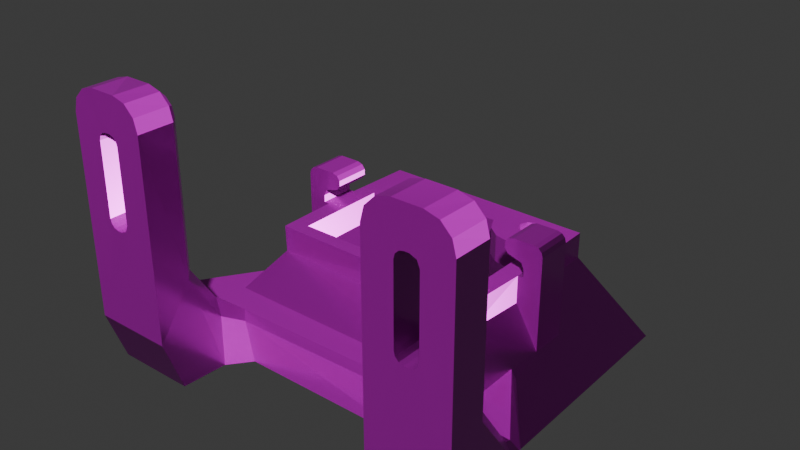 # Source: 9_Detail.blend  (saved by Blender 4.0.36; exported with 4.5.12 LTS)
import bpy
from mathutils import Matrix  # noqa: F401  (used for matrix-valued properties, if any)

bpy.ops.wm.read_factory_settings(use_empty=True)
scene = bpy.context.scene
scene.name = 'Scene'

# ---- collections
col_collection = bpy.data.collections.new('Collection'); scene.collection.children.link(col_collection)

# ---- images (referenced by path relative to the original .blend; pixels are not part of the script)
import os
ASSET_DIR = os.environ.get("B2B_ASSET_DIR", "")  # directory of the original .blend (textures are referenced by path, not embedded)
HERE = os.path.dirname(os.path.abspath(__file__))  # packed textures are extracted next to this script under _unpacked/

def load_image(name, relpath, width, height, colorspace="sRGB"):
    """Load a texture the original file referenced (path relative to the .blend, or extracted next to this script)."""
    p = next((c for c in (os.path.join(HERE, relpath), os.path.join(ASSET_DIR, relpath)) if relpath and os.path.exists(c)), "")
    if p:
        img = bpy.data.images.load(p, check_existing=True)
        img.name = name
    else:  # same state as the original file: an image datablock whose file is absent (Cycles renders it pink)
        img = bpy.data.images.new(name, width, height)
        img.source = "FILE"
        img.filepath = "//" + (relpath or name)
    img.colorspace_settings.name = colorspace
    return img
img_t_9_detail_base_color_png = load_image('t_9_detail_base_color.png', 'Textures/t_9_detail_base_color.png', 1024, 1024, 'sRGB')
img_t_9_detail_metallic_png = load_image('t_9_detail_metallic.png', 'Textures/t_9_detail_metallic.png', 1024, 1024, 'sRGB')
img_t_9_detail_roughness_png = load_image('t_9_detail_roughness.png', 'Textures/t_9_detail_roughness.png', 1024, 1024, 'sRGB')
img_t_9_detail_normal_tangent_png = load_image('t_9_detail_normal_tangent.png', 'Textures/t_9_detail_normal_tangent.png', 1024, 1024, 'sRGB')

# ---- materials (node trees are filled in below, after node groups)
mat_9_detail_material = bpy.data.materials.new('9_Detail_material')
mat_9_detail_material.use_transparent_shadow = False

# ---- material node trees
mat_9_detail_material.use_nodes = True; mat_9_detail_material.node_tree.nodes.clear()
_N = mat_9_detail_material.node_tree.nodes; _L = mat_9_detail_material.node_tree.links
n0 = _N.new('ShaderNodeTexNoise'); n0.name = 'Noise Texture'; n0.location = (-83, -113)
n0.inputs[2].default_value = 118.1
n0.inputs[3].default_value = 0.9
n0.inputs[4].default_value = 1.0
n1 = _N.new('ShaderNodeBump'); n1.name = 'Bump'; n1.location = (133, -124)
n1.inputs[1].default_value = 1.0
n1.inputs[2].default_value = 1.0
n2 = _N.new('ShaderNodeMapping'); n2.name = 'Mapping'; n2.location = (-323, -107)
n2.inputs[3].default_value = (1.0, 33.4, 1.0)
n3 = _N.new('ShaderNodeTexCoord'); n3.name = 'Texture Coordinate'; n3.location = (-522, -100)
n4 = _N.new('ShaderNodeTexCoord'); n4.name = 'Texture Coordinate.001'; n4.location = (-442, 275)
n5 = _N.new('ShaderNodeMapping'); n5.name = 'Mapping.001'; n5.location = (-242, 268)
n5.inputs[3].default_value = (1.0, 33.4, 1.0)
n6 = _N.new('ShaderNodeValToRGB'); n6.name = 'Color Ramp'; n6.location = (20, 238)
while len(n6.color_ramp.elements) > 1: n6.color_ramp.elements.remove(n6.color_ramp.elements[-1])
n6.color_ramp.elements[0].position = 0.3418; n6.color_ramp.elements[0].color = (0.0, 0.0, 0.0, 1.0)
_e = n6.color_ramp.elements.new(0.68); _e.color = (1.0, 1.0, 1.0, 1.0)
n7 = _N.new('ShaderNodeOutputMaterial'); n7.name = 'Material Output'; n7.location = (1472, 216)
n8 = _N.new('ShaderNodeBsdfPrincipled'); n8.name = 'Principled BSDF'; n8.location = (1145, 199)
n8.inputs[3].default_value = 1.45
n9 = _N.new('ShaderNodeTexImage'); n9.name = 'Image Texture'; n9.location = (426, 475)
n9.image = img_t_9_detail_base_color_png
n10 = _N.new('ShaderNodeTexImage'); n10.name = 'Image Texture.001'; n10.location = (428, 180)
n10.image = img_t_9_detail_metallic_png
n11 = _N.new('ShaderNodeNormalMap'); n11.name = 'Normal Map'; n11.location = (854, -290)
n12 = _N.new('ShaderNodeTexImage'); n12.name = 'Image Texture.002'; n12.location = (450, -112)
n12.image = img_t_9_detail_roughness_png
n13 = _N.new('ShaderNodeTexImage'); n13.name = 'Image Texture.003'; n13.location = (464, -378)
n13.image = img_t_9_detail_normal_tangent_png
_L.new(n8.outputs[0], n7.inputs[0])
_L.new(n3.outputs[2], n2.inputs[0])
_L.new(n0.outputs[1], n1.inputs[3])
_L.new(n2.outputs[0], n0.inputs[0])
_L.new(n4.outputs[2], n5.inputs[0])
_L.new(n5.outputs[0], n6.inputs[0])
_L.new(n12.outputs[0], n8.inputs[2])
_L.new(n9.outputs[0], n8.inputs[0])
_L.new(n10.outputs[0], n8.inputs[1])
_L.new(n13.outputs[0], n11.inputs[1])
_L.new(n11.outputs[0], n8.inputs[5])
n7.is_active_output = True

# ---- world
world_world = bpy.data.worlds.new('World'); scene.world = world_world
world_world.use_nodes = True; world_world.node_tree.nodes.clear()
_N = world_world.node_tree.nodes; _L = world_world.node_tree.links
n0 = _N.new('ShaderNodeOutputWorld'); n0.name = 'World Output'; n0.location = (300, 300)
n1 = _N.new('ShaderNodeBackground'); n1.name = 'Background'; n1.location = (10, 300)
n1.inputs[0].default_value = (0.05088, 0.05088, 0.05088, 1.0)
_L.new(n1.outputs[0], n0.inputs[0])
n0.is_active_output = True
world_world.color = (0.05088, 0.05088, 0.05088)
world_world.use_sun_shadow = False
world_world.sun_shadow_jitter_overblur = 0.0

# ---- meshes
me_21604_00_006 = bpy.data.meshes.new('Б21604.00.006 купол')
me_21604_00_006.from_pydata([(-10.25, -12.13, 0.0), (-9.354, -12.13, 8.722e-15), (-8.618, -11.22, 0.0), (-8.7, -12.88, 0.0), (-7.5, -16.88, 0.0), (-8.349, -13.72, 0.0), (-5.799, -16.5, 0.0), (-7.5, -14.08, 0.0), (-4.42, -15.43, 0.0), (-6.651, -13.72, 0.0), (-3.627, -13.88, 0.0), (-6.3, -12.88, 0.0), (3.627, -13.88, 0.0), (-6.651, -12.03, 0.0), (-5.646, -12.13, -4.375e-17), (5.646, -12.13, 3.269e-15), (4.42, -15.43, 0.0), (6.382, -11.22, 0.0), (5.799, -16.5, 0.0), (6.3, -12.88, 0.0), (7.5, -16.88, 0.0), (6.651, -13.72, 0.0), (10.25, -16.88, 0.0), (7.5, -14.08, 0.0), (8.349, -13.72, 0.0), (10.25, -12.13, 0.0), (8.7, -12.88, 0.0), (9.354, -12.13, 1.451e-16), (8.349, -12.03, 0.0), (8.618, -11.22, 0.0), (7.5, -11.68, 0.0), (7.5, -10.88, 0.0), (6.651, -12.03, 0.0), (-6.382, -11.22, 0.0), (-7.5, -11.68, 0.0), (-7.5, -10.88, 0.0), (-8.349, -12.03, 0.0), (16.02, -6.352, -10.0), (8.662, -11.25, -1.52), (7.587, -10.88, -2.162), (-16.02, -6.352, -10.0), (6.463, -11.17, -1.663), (-8.537, -11.17, -1.663), (-7.413, -10.88, -2.162), (-6.338, -11.25, -1.52), (16.02, -33.03, -10.0), (-10.25, -27.25, -1.598e-15), (-16.02, -33.03, -10.0), (10.25, -27.25, 0.0), (-17.69, -4.514, -10.0), (-18.02, -29.29, -10.0), (17.86, -4.688, -10.0), (18.38, -30.26, -10.0), (21.95, -35.04, -10.0), (11.05, -35.13, -10.0), (-11.05, -35.13, -10.0), (-12.95, -37.54, -10.0), (-13.0, -42.89, -9.811), (-22.0, -42.89, -9.811), (-21.95, -35.04, -10.0), (22.0, -42.89, -9.811), (12.95, -37.54, -10.0), (13.0, -42.89, -9.811), (10.25, -16.88, 3.0), (7.5, -16.88, 3.0), (5.799, -16.5, 3.0), (4.42, -15.43, 3.0), (3.627, -13.88, 3.0), (-3.627, -13.88, 3.0), (-4.42, -15.43, 3.0), (-5.799, -16.5, 3.0), (-7.5, -16.88, 3.0), (-10.25, -16.88, 3.0), (-8.349, -13.72, 3.0), (-8.7, -12.88, 3.0), (-7.5, -14.08, 3.0), (-6.651, -13.72, 3.0), (-6.3, -12.88, 3.0), (-6.651, -12.03, 3.0), (-7.5, -11.68, 3.0), (-8.349, -12.03, 3.0), (6.651, -13.72, 3.0), (6.3, -12.88, 3.0), (7.5, -14.08, 3.0), (8.349, -13.72, 3.0), (8.7, -12.88, 3.0), (8.349, -12.03, 3.0), (7.5, -11.68, 3.0), (6.651, -12.03, 3.0), (10.25, -27.25, 3.0), (-10.25, -27.25, 3.0), (-10.25, -16.88, -9.662e-16), (-11.86, -10.34, 0.08575), (12.04, -10.51, 0.08575), (11.87, -29.04, 0.08578), (14.85, -22.0, -4.503), (14.89, -26.25, -4.233), (15.39, -26.18, -5.272), (14.85, -18.0, -4.503), (15.14, -32.14, -4.0), (21.95, -35.04, -5.0), (22.0, -41.03, 18.0), (22.0, -45.03, 18.0), (22.0, -41.02, 1.698), (22.0, -45.01, -3.998), (22.0, -36.43, -4.763), (13.0, -45.03, 18.0), (13.0, -41.03, 18.0), (13.0, -45.01, -3.998), (13.0, -41.03, 1.697), (13.0, -37.86, -3.048), (11.05, -35.13, -5.0), (-11.48, -35.61, -5.0), (-12.94, -37.51, -4.109), (-13.0, -41.03, 1.697), (-13.0, -41.03, 18.0), (-13.0, -45.03, 18.0), (-13.0, -45.01, -3.998), (-22.0, -45.03, 18.0), (-22.0, -41.03, 18.0), (-22.0, -45.01, -3.998), (-22.0, -41.03, 1.697), (-21.93, -36.95, -3.971), (-21.84, -35.14, -4.75), (-15.21, -25.68, -5.13), (-14.85, -18.0, -4.503), (-14.85, -22.0, -4.503), (-12.25, -22.0, 9.572e-17), (-14.5, -25.96, -3.895), (-12.14, -28.62, 0.04979), (-15.14, -32.14, -4.0), (12.12, -10.63, 3.0), (-11.96, -10.42, 3.0), (12.25, -18.0, 3.0), (12.85, -18.0, 3.0), (-12.25, -18.0, 3.0), (-12.85, -18.0, 3.0), (-12.85, -22.0, 3.0), (-12.25, -22.0, 3.0), (-12.12, -28.75, 3.0), (11.96, -28.96, 3.0), (12.25, -22.0, 3.0), (12.85, -22.0, 3.0), (12.25, -18.0, 0.0), (10.96, -18.0, 6.609), (11.55, -18.0, 6.8), (10.6, -18.0, 6.109), (13.85, -18.0, 6.8), (10.6, -18.0, 5.491), (14.35, -18.0, 6.666), (10.96, -18.0, 4.991), (14.72, -18.0, 6.3), (12.56, -18.0, 4.507), (14.85, -18.0, 5.8), (12.85, -18.0, 3.8), (14.85, -22.0, 5.8), (13.85, -22.0, 6.8), (11.55, -22.0, 6.8), (14.35, -22.0, 6.666), (10.96, -22.0, 6.609), (14.72, -22.0, 6.3), (10.6, -22.0, 6.109), (10.6, -22.0, 5.491), (12.85, -22.0, 3.8), (12.56, -22.0, 4.507), (10.96, -22.0, 4.991), (12.25, -22.0, 0.0), (21.0, -35.36, -4.0), (21.0, -40.03, 2.0), (21.0, -40.03, 18.0), (21.6, -41.03, 19.5), (21.6, -45.03, 19.5), (20.5, -41.03, 20.6), (20.5, -45.03, 20.6), (19.0, -41.03, 21.0), (19.0, -45.03, 21.0), (13.4, -45.03, 19.5), (16.25, -45.03, 8.0), (14.5, -45.03, 20.6), (16.25, -45.03, 16.0), (16.0, -45.03, 21.0), (16.38, -45.03, 16.5), (16.75, -45.03, 16.87), (17.25, -45.03, 17.0), (17.75, -45.03, 17.0), (18.46, -45.03, 16.71), (18.75, -45.03, 16.0), (18.75, -45.03, 8.0), (18.62, -45.03, 7.5), (18.25, -45.03, 7.134), (16.75, -45.03, 7.134), (16.38, -45.03, 7.5), (17.25, -45.03, 7.0), (17.75, -45.03, 7.0), (21.0, -35.96, -3.882), (14.0, -40.03, 2.0), (14.0, -40.03, 18.0), (13.0, -41.02, 1.698), (14.0, -37.03, -2.493), (13.4, -41.03, 19.5), (14.5, -41.03, 20.6), (16.0, -41.03, 21.0), (11.27, -34.68, -4.134), (-11.99, -35.09, -4.067), (-14.0, -37.03, -2.493), (-14.0, -40.03, 2.0), (-14.0, -40.03, 18.0), (-13.0, -41.02, 1.698), (-13.4, -41.03, 19.5), (-13.4, -45.03, 19.5), (-14.5, -41.03, 20.6), (-14.5, -45.03, 20.6), (-16.0, -41.03, 21.0), (-16.0, -45.03, 21.0), (-21.6, -45.03, 19.5), (-18.75, -45.03, 8.0), (-20.5, -45.03, 20.6), (-18.75, -45.03, 16.0), (-19.0, -45.03, 21.0), (-18.62, -45.03, 16.5), (-18.25, -45.03, 16.87), (-17.75, -45.03, 17.0), (-17.25, -45.03, 17.0), (-16.75, -45.03, 16.87), (-16.25, -45.03, 16.0), (-16.25, -45.03, 8.0), (-16.54, -45.03, 7.293), (-17.25, -45.03, 7.0), (-18.25, -45.03, 7.134), (-18.62, -45.03, 7.5), (-17.75, -45.03, 7.0), (-16.38, -45.03, 16.5), (-21.0, -40.03, 2.0), (-21.0, -40.03, 18.0), (-22.0, -41.02, 1.698), (-21.0, -36.32, -3.555), (-21.0, -35.49, -4.0), (-21.6, -41.03, 19.5), (-20.5, -41.03, 20.6), (-19.0, -41.03, 21.0), (-10.96, -22.0, 6.609), (-11.55, -22.0, 6.8), (-10.6, -22.0, 6.109), (-13.85, -22.0, 6.8), (-10.6, -22.0, 5.491), (-14.35, -22.0, 6.666), (-10.96, -22.0, 4.991), (-14.72, -22.0, 6.3), (-14.85, -22.0, 5.8), (-12.56, -22.0, 4.507), (-12.85, -22.0, 3.8), (-14.85, -18.0, 5.8), (-13.85, -18.0, 6.8), (-11.55, -18.0, 6.8), (-14.35, -18.0, 6.666), (-10.96, -18.0, 6.609), (-14.72, -18.0, 6.3), (-10.6, -18.0, 6.109), (-10.6, -18.0, 5.491), (-12.85, -18.0, 3.8), (-12.72, -18.0, 4.3), (-10.96, -18.0, 4.991), (-12.25, -18.0, 0.0), (20.73, -40.03, 19.0), (20.0, -40.03, 19.73), (19.0, -40.03, 20.0), (18.75, -40.03, 8.0), (18.62, -40.03, 16.5), (16.0, -40.03, 20.0), (18.25, -40.03, 16.87), (15.0, -40.03, 19.73), (17.75, -40.03, 17.0), (14.27, -40.03, 19.0), (17.25, -40.03, 17.0), (16.75, -40.03, 16.87), (16.25, -40.03, 16.0), (16.25, -40.03, 8.0), (16.38, -40.03, 7.5), (16.75, -40.03, 7.134), (18.25, -40.03, 7.134), (18.62, -40.03, 7.5), (17.75, -40.03, 7.0), (17.25, -40.03, 7.0), (16.38, -40.03, 16.5), (-16.25, -40.03, 8.0), (-16.25, -40.03, 16.0), (-14.27, -40.03, 19.0), (-16.38, -40.03, 16.5), (-15.0, -40.03, 19.73), (-16.75, -40.03, 16.87), (-16.0, -40.03, 20.0), (-17.25, -40.03, 17.0), (-19.0, -40.03, 20.0), (-17.75, -40.03, 17.0), (-20.0, -40.03, 19.73), (-18.25, -40.03, 16.87), (-20.73, -40.03, 19.0), (-18.62, -40.03, 16.5), (-18.75, -40.03, 16.0), (-18.75, -40.03, 8.0), (-18.62, -40.03, 7.5), (-18.25, -40.03, 7.134), (-17.25, -40.03, 7.0), (-16.54, -40.03, 7.293), (-17.75, -40.03, 7.0)], [], [(41, 15, 14, 44), (25, 22, 26, 27), (26, 22, 24), (24, 22, 20, 23), (20, 18, 21, 23), (18, 16, 19, 21), (12, 10, 14, 15), (19, 16, 12, 15), (10, 8, 11, 14), (11, 8, 6, 9), (9, 6, 4, 7), (7, 4, 91, 5), (5, 91, 3), (0, 1, 3, 91), (2, 36, 3, 1), (34, 36, 2, 35), (35, 33, 13, 34), (31, 17, 41, 39), (37, 39, 43, 40), (39, 37, 38), (38, 37, 25, 27), (42, 40, 43), (1, 0, 40, 42), (48, 22, 37, 45), (41, 44, 43, 39), (47, 40, 91, 46), (37, 22, 25), (49, 51, 37, 40), (91, 40, 0), (40, 47, 50, 49), (51, 52, 45, 37), (48, 45, 47, 46), (52, 53, 45), (53, 61, 54, 45), (60, 62, 61, 53), (59, 47, 55, 56), (57, 58, 59, 56), (59, 50, 47), (55, 47, 45, 54), (33, 44, 14), (35, 2, 42, 43), (29, 31, 39, 38), (2, 1, 42), (17, 32, 19, 15), (28, 29, 27, 26), (29, 38, 27), (31, 29, 28, 30), (33, 35, 43, 44), (17, 15, 41), (13, 33, 14, 11), (17, 31, 30, 32), (70, 71, 4, 6), (10, 12, 67, 68), (68, 69, 8, 10), (69, 70, 6, 8), (91, 4, 71, 72), (64, 65, 18, 20), (65, 66, 16, 18), (20, 22, 63, 64), (77, 78, 13, 11), (78, 79, 34, 13), (83, 84, 24, 23), (79, 80, 36, 34), (82, 81, 21, 19), (81, 83, 23, 21), (85, 86, 28, 26), (86, 87, 30, 28), (80, 74, 3, 36), (87, 88, 32, 30), (88, 82, 19, 32), (76, 77, 11, 9), (74, 73, 5, 3), (73, 75, 7, 5), (219, 217, 298, 297), (84, 85, 26, 24), (72, 90, 46, 91), (89, 63, 22, 48), (92, 262, 135, 132), (166, 94, 95), (94, 96, 95), (96, 97, 95), (95, 97, 98), (97, 52, 98), (52, 51, 98), (96, 94, 99), (100, 53, 52), (97, 100, 52), (172, 170, 263, 264), (103, 104, 105), (104, 60, 100, 105), (100, 60, 53), (109, 110, 108), (110, 61, 108), (108, 61, 62), (202, 99, 130, 203), (117, 57, 56, 114), (116, 117, 114, 115), (113, 114, 56), (50, 59, 123, 124), (122, 120, 121), (122, 123, 58, 120), (59, 58, 123), (92, 49, 125, 262), (50, 124, 126), (123, 236, 128, 124), (127, 128, 129), (128, 130, 129), (99, 94, 129, 130), (131, 85, 63, 133), (86, 85, 131), (131, 87, 86), (84, 64, 63, 85), (83, 65, 64, 84), (65, 83, 81, 66), (82, 67, 66, 81), (68, 67, 82, 77), (132, 80, 79), (131, 132, 79, 87), (78, 88, 87, 79), (88, 78, 77, 82), (74, 80, 132), (66, 67, 12, 16), (137, 138, 135, 136), (72, 135, 138), (138, 139, 90, 72), (131, 133, 143, 93), (89, 140, 141), (141, 133, 63, 89), (135, 72, 74, 132), (74, 72, 71, 73), (73, 71, 70, 75), (75, 70, 69, 76), (76, 69, 68, 77), (134, 133, 141, 142), (93, 51, 49, 92), (132, 131, 93, 92), (139, 138, 127, 129), (154, 153, 134), (154, 152, 153), (152, 150, 148, 153), (148, 146, 151, 153), (146, 144, 149, 151), (144, 145, 147, 149), (153, 98, 134), (162, 165, 164, 155), (93, 143, 98, 51), (75, 76, 9, 7), (161, 162, 155, 160), (157, 159, 158, 156), (142, 141, 166, 95), (90, 89, 48, 46), (163, 155, 164), (160, 155, 153, 151), (163, 142, 95, 155), (164, 165, 150, 152), (129, 94, 140, 139), (100, 97, 96, 167), (103, 168, 169, 101), (176, 178, 200, 199), (178, 180, 201, 200), (104, 102, 186, 187), (209, 231, 224, 116), (108, 190, 191), (190, 108, 192), (192, 108, 193), (108, 189, 193), (188, 104, 187), (177, 108, 191), (58, 57, 117, 120), (194, 168, 103, 105), (197, 110, 109), (197, 195, 198, 110), (199, 200, 270, 272), (111, 110, 198, 202), (54, 111, 112, 55), (236, 235, 204, 203), (113, 112, 203, 204), (113, 56, 55, 112), (128, 127, 126, 124), (115, 114, 207), (239, 218, 213, 212), (214, 216, 238, 237), (207, 205, 206, 115), (176, 106, 179), (181, 178, 176, 179), (182, 180, 178, 181), (182, 183, 175, 180), (173, 175, 183, 184), (117, 226, 120), (226, 227, 120), (120, 228, 229), (228, 120, 230), (120, 227, 230), (226, 117, 225), (171, 173, 184, 185), (185, 186, 102, 171), (215, 120, 229), (207, 113, 204, 205), (207, 114, 113), (119, 121, 120, 118), (234, 121, 119), (122, 234, 232, 235), (233, 232, 234, 119), (235, 236, 123, 122), (168, 194, 198, 195), (210, 208, 286, 288), (213, 211, 210, 212), (141, 140, 94, 166), (260, 261, 246, 249), (257, 258, 251, 256), (253, 255, 254, 252), (136, 135, 262, 125), (258, 261, 260, 251), (259, 251, 260), (251, 125, 126, 248), (250, 259, 260, 249), (50, 126, 125, 49), (98, 143, 133, 134), (161, 159, 144, 146), (96, 99, 167), (167, 99, 202), (203, 112, 111, 202), (128, 236, 130), (130, 236, 203), (232, 205, 204, 235), (163, 164, 152, 154), (156, 158, 149, 147), (159, 161, 160, 158), (158, 160, 151, 149), (165, 162, 148, 150), (162, 161, 146, 148), (159, 157, 145, 144), (156, 147, 145, 157), (195, 278, 282), (279, 280, 168), (279, 168, 281), (195, 282, 281, 168), (280, 266, 168), (169, 168, 266, 267), (278, 195, 277), (276, 277, 195), (195, 196, 275, 276), (196, 272, 275), (275, 272, 270, 283), (270, 268, 274, 283), (268, 265, 273, 274), (273, 265, 264, 271), (271, 264, 263, 269), (269, 263, 169, 267), (107, 199, 272, 196), (174, 172, 264, 265), (173, 171, 170, 172), (171, 102, 101, 170), (183, 182, 274, 273), (182, 181, 283, 274), (276, 275, 179, 177), (184, 183, 273, 271), (184, 271, 269, 185), (177, 191, 277, 276), (281, 282, 192, 193), (181, 179, 275, 283), (191, 190, 278, 277), (193, 189, 279, 281), (187, 186, 267, 266), (185, 269, 267, 186), (190, 192, 282, 278), (189, 188, 280, 279), (95, 98, 153, 155), (198, 194, 167, 202), (200, 201, 268, 270), (170, 101, 169, 263), (268, 201, 174, 265), (175, 173, 172, 174), (180, 175, 174, 201), (297, 233, 296, 295), (300, 301, 205, 232), (284, 285, 206, 205), (298, 299, 232, 233), (290, 291, 292), (285, 287, 286, 206), (287, 289, 288, 286), (289, 291, 290, 288), (297, 298, 233), (293, 294, 292, 291), (205, 302, 303), (302, 205, 304), (205, 301, 304), (300, 232, 299), (284, 205, 303), (208, 115, 206, 286), (118, 214, 237, 119), (221, 220, 295, 293), (221, 293, 291, 222), (223, 222, 291, 289), (226, 225, 284, 303), (227, 226, 303, 302), (228, 230, 304, 301), (229, 228, 301, 300), (227, 302, 304, 230), (231, 223, 289, 287), (224, 231, 287, 285), (224, 285, 284, 225), (298, 217, 215, 299), (188, 187, 266, 280), (220, 219, 297, 295), (215, 229, 300, 299), (216, 218, 239, 238), (237, 238, 294, 296), (212, 210, 288, 290), (212, 290, 292, 239), (209, 116, 115, 208), (238, 239, 292, 294), (119, 237, 296, 233), (245, 243, 252, 254), (255, 257, 256, 254), (244, 246, 261, 258), (242, 244, 258, 257), (250, 137, 136, 259), (134, 142, 163, 154), (253, 252, 243, 241), (247, 245, 254, 256), (248, 247, 256, 251), (240, 242, 257, 255), (139, 140, 89, 90), (106, 176, 199, 107), (102, 104, 103, 101), (211, 209, 208, 210), (241, 240, 255, 253), (295, 296, 294, 293), (167, 194, 105, 100), (259, 136, 125, 251), (240, 241, 243, 245), (242, 240, 245, 247), (244, 242, 247, 248), (244, 248, 249, 246), (249, 248, 126, 250), (250, 126, 137), (138, 137, 126, 127), (108, 62, 60, 104), (111, 54, 61, 110), (106, 108, 177, 179), (188, 189, 108, 104), (223, 231, 209, 211), (211, 213, 222, 223), (213, 218, 221, 222), (221, 218, 216, 220), (220, 216, 214, 219), (214, 118, 217, 219), (118, 120, 215, 217), (196, 195, 197, 107), (117, 116, 224, 225), (107, 197, 108, 106)])
_uv = me_21604_00_006.uv_layers.new(name='UVMap')
_uv.uv.foreach_set('vector', [0.5286, 0.4592, 0.5366, 0.4404, 0.6471, 0.4404, 0.6539, 0.4576, 0.05083, 0.895, 0.004325, 0.895, 0.04348, 0.8798, 0.05083, 0.8862, 0.04348, 0.8798, 0.004325, 0.895, 0.03518, 0.8764, 0.03518, 0.8764, 0.004325, 0.895, 0.004325, 0.8681, 0.03174, 0.8681, 0.004325, 0.8681, 0.008044, 0.8514, 0.03518, 0.8597, 0.03174, 0.8681, 0.008044, 0.8514, 0.0185, 0.8379, 0.04348, 0.8563, 0.03518, 0.8597, 0.03369, 0.8301, 0.03369, 0.7591, 0.05083, 0.7394, 0.05083, 0.8499, 0.04348, 0.8563, 0.0185, 0.8379, 0.03369, 0.8301, 0.05083, 0.8499, 0.03369, 0.7591, 0.0185, 0.7514, 0.04348, 0.733, 0.05083, 0.7394, 0.04348, 0.733, 0.0185, 0.7514, 0.008044, 0.7379, 0.03518, 0.7295, 0.03518, 0.7295, 0.008044, 0.7379, 0.004325, 0.7212, 0.03174, 0.7212, 0.03174, 0.7212, 0.004325, 0.7212, 0.004325, 0.6943, 0.03518, 0.7129, 0.03518, 0.7129, 0.004325, 0.6943, 0.04348, 0.7095, 0.05083, 0.6943, 0.05083, 0.7031, 0.04348, 0.7095, 0.004325, 0.6943, 0.05972, 0.7103, 0.05179, 0.7129, 0.04348, 0.7095, 0.05083, 0.7031, 0.05523, 0.7212, 0.05179, 0.7129, 0.05972, 0.7103, 0.06306, 0.7212, 0.06306, 0.7212, 0.05972, 0.7322, 0.05179, 0.7295, 0.05523, 0.7212, 0.2437, 0.9123, 0.2323, 0.9123, 0.2332, 0.896, 0.2445, 0.8911, 0.435, 0.5534, 0.5176, 0.4648, 0.6645, 0.4648, 0.7487, 0.5534, 0.5176, 0.4648, 0.435, 0.5534, 0.5071, 0.4576, 0.5071, 0.4576, 0.435, 0.5534, 0.4915, 0.4404, 0.5003, 0.4404, 0.6755, 0.4592, 0.7487, 0.5534, 0.6645, 0.4648, 0.6835, 0.4404, 0.6922, 0.4404, 0.7487, 0.5534, 0.6755, 0.4592, 0.8615, 0.3948, 0.7599, 0.3948, 0.6569, 0.2818, 0.918, 0.2818, 0.5286, 0.4592, 0.6539, 0.4576, 0.6645, 0.4648, 0.5176, 0.4648, 0.9887, 0.9911, 0.7276, 0.9911, 0.8306, 0.878, 0.9322, 0.878, 0.6569, 0.2818, 0.7599, 0.3948, 0.7134, 0.3948, 0.3763, 0.04276, 0.3745, 0.3908, 0.3583, 0.3728, 0.3583, 0.05905, 0.8306, 0.878, 0.7276, 0.9911, 0.7841, 0.878, 0.3583, 0.05905, 0.09713, 0.05905, 0.1337, 0.03947, 0.3763, 0.04276, 0.3745, 0.3908, 0.1242, 0.3959, 0.09713, 0.3728, 0.3583, 0.3728, 0.4915, 0.6675, 0.435, 0.5545, 0.7487, 0.5545, 0.6922, 0.6675, 0.1242, 0.3959, 0.07738, 0.4308, 0.09713, 0.3728, 0.07738, 0.4308, 0.05291, 0.3427, 0.07653, 0.3241, 0.09713, 0.3728, 0.000548, 0.4313, 0.0005377, 0.3432, 0.05291, 0.3427, 0.07738, 0.4308, 0.07738, 0.001055, 0.09713, 0.05905, 0.07653, 0.1077, 0.05291, 0.08916, 0.0005377, 0.08864, 0.0005481, 0.0005377, 0.07738, 0.001055, 0.05291, 0.08916, 0.07738, 0.001055, 0.1337, 0.03947, 0.09713, 0.05905, 0.07653, 0.1077, 0.09713, 0.05905, 0.09713, 0.3728, 0.07653, 0.3241, 0.2507, 0.9469, 0.2512, 0.932, 0.2622, 0.9469, 0.2393, 0.9469, 0.2278, 0.9469, 0.2287, 0.9306, 0.2401, 0.9257, 0.2551, 0.9123, 0.2437, 0.9123, 0.2445, 0.8911, 0.2556, 0.8974, 0.2278, 0.9469, 0.2164, 0.9468, 0.2287, 0.9306, 0.05972, 0.8571, 0.05179, 0.8597, 0.04348, 0.8563, 0.05083, 0.8499, 0.05179, 0.8764, 0.05972, 0.879, 0.05083, 0.8862, 0.04348, 0.8798, 0.2551, 0.9123, 0.2556, 0.8974, 0.2666, 0.9123, 0.06306, 0.8681, 0.05972, 0.879, 0.05179, 0.8764, 0.05523, 0.8681, 0.2507, 0.9469, 0.2393, 0.9469, 0.2401, 0.9257, 0.2512, 0.932, 0.2323, 0.9123, 0.2208, 0.9123, 0.2332, 0.896, 0.05179, 0.7295, 0.05972, 0.7322, 0.05083, 0.7394, 0.04348, 0.733, 0.05972, 0.8571, 0.06306, 0.8681, 0.05523, 0.8681, 0.05179, 0.8597, 0.1576, 0.3214, 0.1405, 0.3214, 0.1405, 0.2921, 0.1576, 0.2921, 0.1917, 0.2921, 0.2627, 0.2921, 0.2627, 0.3214, 0.1917, 0.3214, 0.1917, 0.3214, 0.1746, 0.3214, 0.1746, 0.2921, 0.1917, 0.2921, 0.1746, 0.3214, 0.1576, 0.3214, 0.1576, 0.2921, 0.1746, 0.2921, 0.1136, 0.2921, 0.1405, 0.2921, 0.1405, 0.3214, 0.1136, 0.3214, 0.3139, 0.3214, 0.2968, 0.3214, 0.2968, 0.2921, 0.3139, 0.2921, 0.2968, 0.3214, 0.2798, 0.3214, 0.2798, 0.2921, 0.2968, 0.2921, 0.3139, 0.2921, 0.3408, 0.2921, 0.3408, 0.3214, 0.3139, 0.3214, 0.1334, 0.08889, 0.1334, 0.09788, 0.104, 0.09788, 0.104, 0.08889, 0.1334, 0.09788, 0.1334, 0.1069, 0.104, 0.1069, 0.104, 0.09788, 0.1738, 0.135, 0.1738, 0.144, 0.1444, 0.144, 0.1444, 0.135, 0.1334, 0.1069, 0.1334, 0.1159, 0.104, 0.1159, 0.104, 0.1069, 0.1738, 0.117, 0.1738, 0.126, 0.1444, 0.126, 0.1444, 0.117, 0.1738, 0.126, 0.1738, 0.135, 0.1444, 0.135, 0.1444, 0.126, 0.1738, 0.08105, 0.1738, 0.09004, 0.1444, 0.09004, 0.1444, 0.08105, 0.1738, 0.09004, 0.1738, 0.09903, 0.1444, 0.09903, 0.1444, 0.09004, 0.1334, 0.1159, 0.1334, 0.1249, 0.104, 0.1249, 0.104, 0.1159, 0.1738, 0.09903, 0.1738, 0.108, 0.1444, 0.108, 0.1444, 0.09903, 0.1738, 0.108, 0.1738, 0.117, 0.1444, 0.117, 0.1444, 0.108, 0.1334, 0.0799, 0.1334, 0.08889, 0.104, 0.08889, 0.104, 0.0799, 0.1334, 0.1249, 0.1334, 0.1338, 0.104, 0.1338, 0.104, 0.1249, 0.1334, 0.1338, 0.1334, 0.1428, 0.104, 0.1428, 0.104, 0.1338, 0.6385, 0.144, 0.6385, 0.1491, 0.5895, 0.1491, 0.5895, 0.144, 0.1738, 0.07206, 0.1738, 0.08105, 0.1444, 0.08105, 0.1444, 0.07206, 0.8306, 0.8487, 0.9322, 0.8487, 0.9322, 0.878, 0.8306, 0.878, 0.8615, 0.4242, 0.7599, 0.4242, 0.7599, 0.3948, 0.8615, 0.3948, 0.3005, 0.8335, 0.2254, 0.8343, 0.2254, 0.805, 0.2996, 0.805, 0.8262, 0.7121, 0.7573, 0.7158, 0.8254, 0.6612, 0.7573, 0.7158, 0.7838, 0.6637, 0.8254, 0.6612, 0.7838, 0.6637, 0.7845, 0.6525, 0.8254, 0.6612, 0.8254, 0.6612, 0.7845, 0.6525, 0.8646, 0.6608, 0.7845, 0.6525, 0.7439, 0.5981, 0.8646, 0.6608, 0.7439, 0.5981, 0.9943, 0.5981, 0.8646, 0.6608, 0.7838, 0.6637, 0.7573, 0.7158, 0.7261, 0.6651, 0.2447, 0.7251, 0.1958, 0.7227, 0.1986, 0.6644, 0.2472, 0.6171, 0.2447, 0.7251, 0.1986, 0.6644, 0.1987, 0.1554, 0.1964, 0.1693, 0.183, 0.1656, 0.1846, 0.1544, 0.1783, 0.5518, 0.1386, 0.4975, 0.2219, 0.485, 0.1386, 0.4975, 0.1539, 0.4419, 0.2351, 0.4811, 0.2219, 0.485, 0.2351, 0.4811, 0.1539, 0.4419, 0.2302, 0.4324, 0.1067, 0.5952, 0.124, 0.6483, 0.05413, 0.6384, 0.124, 0.6483, 0.1087, 0.7147, 0.05413, 0.6384, 0.05413, 0.6384, 0.1087, 0.7147, 0.05881, 0.6988, 0.9852, 0.3239, 0.9604, 0.3618, 0.9595, 0.06542, 0.9884, 0.09612, 0.2362, 0.5175, 0.2404, 0.4507, 0.2953, 0.4324, 0.2891, 0.5648, 0.2897, 0.7123, 0.2362, 0.5175, 0.2891, 0.5648, 0.3233, 0.703, 0.311, 0.491, 0.2891, 0.5648, 0.2953, 0.4324, 0.1854, 0.2804, 0.1172, 0.2809, 0.1166, 0.2295, 0.2297, 0.2323, 0.5025, 0.07147, 0.5885, 0.0748, 0.5504, 0.134, 0.5025, 0.07147, 0.4836, 0.06168, 0.5699, 0.01283, 0.5885, 0.0748, 0.4861, 0.00542, 0.5699, 0.01283, 0.4836, 0.06168, 0.649, 0.3249, 0.7052, 0.4393, 0.5736, 0.3779, 0.5739, 0.327, 0.4627, 0.4393, 0.4983, 0.3845, 0.5344, 0.3777, 0.1166, 0.2295, 0.1185, 0.2181, 0.2315, 0.2181, 0.2297, 0.2323, 0.5348, 0.3267, 0.4957, 0.3705, 0.4699, 0.3254, 0.4957, 0.3705, 0.435, 0.3743, 0.4699, 0.3254, 0.3811, 0.9886, 0.4132, 0.9384, 0.6482, 0.936, 0.6775, 0.9886, 0.1463, 0.976, 0.1687, 0.9424, 0.2085, 0.9576, 0.2196, 0.9774, 0.1603, 0.9389, 0.1687, 0.9424, 0.1463, 0.976, 0.1463, 0.976, 0.1569, 0.9306, 0.1603, 0.9389, 0.177, 0.9389, 0.2074, 0.9306, 0.2085, 0.9576, 0.1687, 0.9424, 0.1804, 0.9306, 0.2039, 0.9142, 0.2074, 0.9306, 0.177, 0.9389, 0.2039, 0.9142, 0.1804, 0.9306, 0.177, 0.9224, 0.1937, 0.9008, 0.1687, 0.9189, 0.1787, 0.8929, 0.1937, 0.9008, 0.177, 0.9224, 0.1794, 0.822, 0.1787, 0.8929, 0.1687, 0.9189, 0.1699, 0.7957, 0.1463, 0.74, 0.1617, 0.7755, 0.1582, 0.7838, 0.1463, 0.976, 0.1463, 0.74, 0.1582, 0.7838, 0.1569, 0.9306, 0.1616, 0.7922, 0.1604, 0.9223, 0.1569, 0.9306, 0.1582, 0.7838, 0.1604, 0.9223, 0.1616, 0.7922, 0.1699, 0.7957, 0.1687, 0.9189, 0.1701, 0.7721, 0.1617, 0.7755, 0.1463, 0.74, 0.2798, 0.3214, 0.2627, 0.3214, 0.2627, 0.2921, 0.2798, 0.2921, 0.04657, 0.6342, 0.04653, 0.6401, 0.007374, 0.6398, 0.007412, 0.6339, 0.2094, 0.7573, 0.2206, 0.7377, 0.2597, 0.738, 0.2597, 0.738, 0.3258, 0.7397, 0.311, 0.7578, 0.2094, 0.7573, 0.2979, 0.8031, 0.2257, 0.8039, 0.2254, 0.7745, 0.2987, 0.7745, 0.3102, 0.9583, 0.3268, 0.9751, 0.2589, 0.9775, 0.2589, 0.9775, 0.2196, 0.9774, 0.2085, 0.9576, 0.3102, 0.9583, 0.2206, 0.7377, 0.2094, 0.7573, 0.1701, 0.7721, 0.1463, 0.74, 0.1701, 0.7721, 0.2094, 0.7573, 0.2092, 0.7842, 0.1784, 0.7757, 0.1784, 0.7757, 0.2092, 0.7842, 0.2054, 0.8009, 0.1817, 0.784, 0.1817, 0.784, 0.2054, 0.8009, 0.1948, 0.8144, 0.1782, 0.7923, 0.1782, 0.7923, 0.1948, 0.8144, 0.1794, 0.822, 0.1699, 0.7957, 0.4323, 0.9113, 0.4323, 0.9172, 0.3932, 0.9172, 0.3932, 0.9113, 0.7425, 0.7492, 0.7993, 0.8633, 0.4512, 0.8633, 0.5085, 0.7494, 0.5076, 0.7209, 0.7433, 0.7206, 0.7425, 0.7492, 0.5085, 0.7494, 0.3144, 0.2771, 0.2483, 0.2771, 0.2483, 0.2478, 0.3131, 0.2482, 0.3216, 0.1468, 0.302, 0.1664, 0.3216, 0.1389, 0.3216, 0.1468, 0.3245, 0.1537, 0.302, 0.1664, 0.3245, 0.1537, 0.3401, 0.1584, 0.3437, 0.1633, 0.302, 0.1664, 0.3437, 0.1633, 0.3437, 0.1694, 0.3034, 0.1713, 0.302, 0.1664, 0.3437, 0.1694, 0.3401, 0.1743, 0.3069, 0.1748, 0.3034, 0.1713, 0.3401, 0.1743, 0.3344, 0.1762, 0.3118, 0.1762, 0.3069, 0.1748, 0.302, 0.1664, 0.302, 0.06549, 0.3216, 0.1389, 0.01621, 0.204, 0.01977, 0.1991, 0.03538, 0.1944, 0.05783, 0.207, 0.9385, 0.7127, 0.8651, 0.7117, 0.8646, 0.6608, 0.9943, 0.5981, 0.1334, 0.07091, 0.1334, 0.0799, 0.104, 0.0799, 0.104, 0.07091, 0.01621, 0.2101, 0.01621, 0.204, 0.05783, 0.207, 0.05652, 0.2119, 0.02553, 0.2168, 0.01977, 0.215, 0.05294, 0.2155, 0.04804, 0.2168, 0.03825, 0.1796, 0.03238, 0.1796, 0.03238, 0.1503, 0.05783, 0.1062, 0.6922, 0.6969, 0.4915, 0.6969, 0.4915, 0.6675, 0.6922, 0.6675, 0.03825, 0.1875, 0.05783, 0.207, 0.03538, 0.1944, 0.3932, 0.8228, 0.3932, 0.8178, 0.4323, 0.8178, 0.4323, 0.8228, 0.03825, 0.1875, 0.03825, 0.1796, 0.05783, 0.1062, 0.05783, 0.207, 0.3932, 0.896, 0.3932, 0.8797, 0.4323, 0.8797, 0.4323, 0.896, 0.1079, 0.3287, 0.343, 0.3291, 0.3439, 0.3576, 0.1082, 0.3576, 0.2447, 0.7251, 0.2472, 0.6171, 0.2583, 0.6153, 0.2583, 0.7226, 0.1783, 0.5518, 0.1923, 0.5559, 0.1907, 0.7133, 0.1768, 0.7131, 0.232, 0.0787, 0.2347, 0.09416, 0.198, 0.09918, 0.1957, 0.086, 0.2347, 0.09416, 0.2366, 0.1101, 0.1984, 0.1129, 0.198, 0.09918, 0.4298, 0.466, 0.4298, 0.6814, 0.3979, 0.6618, 0.3979, 0.5835, 0.47, 0.299, 0.4408, 0.2696, 0.4421, 0.2647, 0.4739, 0.2843, 0.3416, 0.466, 0.3784, 0.575, 0.3748, 0.5786, 0.3784, 0.575, 0.3416, 0.466, 0.3833, 0.5737, 0.3833, 0.5737, 0.3416, 0.466, 0.3881, 0.5737, 0.3416, 0.466, 0.393, 0.575, 0.3881, 0.5737, 0.3966, 0.5786, 0.4298, 0.466, 0.3979, 0.5835, 0.3735, 0.5835, 0.3416, 0.466, 0.3748, 0.5786, 0.3858, 0.00835, 0.4739, 0.00835, 0.4739, 0.06894, 0.3858, 0.06894, 0.2299, 0.4964, 0.1923, 0.5559, 0.1783, 0.5518, 0.2219, 0.485, 0.1068, 0.5952, 0.124, 0.6483, 0.1067, 0.5952, 0.1068, 0.5952, 0.1209, 0.5938, 0.1372, 0.644, 0.124, 0.6483, 0.1957, 0.086, 0.198, 0.09918, 0.1846, 0.1003, 0.183, 0.08977, 0.1284, 0.6861, 0.124, 0.6483, 0.1372, 0.644, 0.1376, 0.6827, 0.4782, 0.9292, 0.4782, 0.8802, 0.6989, 0.88, 0.6946, 0.9292, 0.7336, 0.007459, 0.7338, 0.0167, 0.6653, 0.02918, 0.6454, 0.004905, 0.311, 0.491, 0.325, 0.4661, 0.3352, 0.4747, 0.3244, 0.509, 0.7219, 0.8703, 0.7246, 0.9279, 0.6946, 0.9292, 0.6989, 0.88, 0.4957, 0.3705, 0.5348, 0.3267, 0.5344, 0.3777, 0.4983, 0.3845, 0.3233, 0.703, 0.2891, 0.5648, 0.2892, 0.5648, 0.2618, 0.1147, 0.3007, 0.1125, 0.301, 0.144, 0.2624, 0.1428, 0.2964, 0.08047, 0.299, 0.09625, 0.2616, 0.1008, 0.2594, 0.08741, 0.2892, 0.5648, 0.3034, 0.566, 0.3352, 0.7002, 0.3233, 0.703, 0.3456, 0.696, 0.3416, 0.6814, 0.3735, 0.6618, 0.3748, 0.6667, 0.3563, 0.7068, 0.3456, 0.696, 0.3735, 0.6618, 0.3784, 0.6703, 0.371, 0.7107, 0.3563, 0.7068, 0.3748, 0.6667, 0.3784, 0.6703, 0.3833, 0.6716, 0.4004, 0.7107, 0.371, 0.7107, 0.4151, 0.7068, 0.4004, 0.7107, 0.3833, 0.6716, 0.3881, 0.6716, 0.4739, 0.06894, 0.4392, 0.1795, 0.3858, 0.06894, 0.4392, 0.1795, 0.4323, 0.1766, 0.3858, 0.06894, 0.3858, 0.06894, 0.4225, 0.1779, 0.4189, 0.1815, 0.4225, 0.1779, 0.3858, 0.06894, 0.4274, 0.1766, 0.3858, 0.06894, 0.4323, 0.1766, 0.4274, 0.1766, 0.4392, 0.1795, 0.4739, 0.06894, 0.4421, 0.1864, 0.4258, 0.696, 0.4151, 0.7068, 0.3881, 0.6716, 0.3951, 0.6687, 0.3951, 0.6687, 0.3979, 0.6618, 0.4298, 0.6814, 0.4258, 0.696, 0.4176, 0.1864, 0.3858, 0.06894, 0.4189, 0.1815, 0.2892, 0.5648, 0.311, 0.491, 0.3244, 0.509, 0.3034, 0.566, 0.2892, 0.5648, 0.2891, 0.5648, 0.311, 0.491, 0.554, 0.2745, 0.5504, 0.134, 0.5885, 0.0748, 0.5885, 0.2745, 0.5503, 0.1341, 0.5504, 0.134, 0.554, 0.2745, 0.5025, 0.07147, 0.5503, 0.1341, 0.5372, 0.1389, 0.4922, 0.07973, 0.542, 0.2749, 0.5372, 0.1389, 0.5503, 0.1341, 0.554, 0.2745, 0.4922, 0.07973, 0.4838, 0.07415, 0.4836, 0.06168, 0.5025, 0.07147, 0.06763, 0.7966, 0.06763, 0.7266, 0.1362, 0.7437, 0.1362, 0.7966, 0.2621, 0.1571, 0.2597, 0.1708, 0.2466, 0.167, 0.2481, 0.156, 0.301, 0.144, 0.3002, 0.1599, 0.2621, 0.1571, 0.2624, 0.1428, 0.2042, 0.8453, 0.2724, 0.8461, 0.2729, 0.8747, 0.2039, 0.8747, 0.007496, 0.621, 0.007506, 0.6026, 0.04666, 0.6026, 0.04668, 0.6189, 0.01874, 0.9901, 0.01874, 0.984, 0.06036, 0.987, 0.05904, 0.9919, 0.02805, 0.9968, 0.0223, 0.995, 0.05546, 0.9955, 0.05057, 0.9968, 0.04078, 0.9596, 0.0349, 0.9596, 0.0349, 0.9303, 0.06036, 0.8862, 0.01874, 0.984, 0.0223, 0.9791, 0.03946, 0.9724, 0.06036, 0.987, 0.04078, 0.9675, 0.06036, 0.987, 0.03946, 0.9724, 0.007456, 0.5407, 0.007374, 0.4398, 0.04653, 0.4398, 0.04661, 0.5406, 0.04662, 0.6264, 0.007463, 0.6261, 0.007496, 0.621, 0.04668, 0.6189, 0.4627, 0.4393, 0.5344, 0.3777, 0.5736, 0.3779, 0.7052, 0.4393, 0.302, 0.06549, 0.3275, 0.1096, 0.3275, 0.1389, 0.3216, 0.1389, 0.3932, 0.8676, 0.3932, 0.8615, 0.4323, 0.8615, 0.4323, 0.8676, 0.9027, 0.3596, 0.9604, 0.3618, 0.9921, 0.4191, 0.9921, 0.4191, 0.9604, 0.3618, 0.9852, 0.3239, 0.3404, 0.199, 0.3355, 0.2095, 0.1149, 0.2085, 0.1126, 0.199, 0.899, 0.07186, 0.9921, 0.00792, 0.9595, 0.06542, 0.9595, 0.06542, 0.9921, 0.00792, 0.9884, 0.09612, 0.7338, 0.08205, 0.6653, 0.08205, 0.6653, 0.02918, 0.7338, 0.0167, 0.3932, 0.9035, 0.3932, 0.896, 0.4323, 0.896, 0.4323, 0.9035, 0.3932, 0.833, 0.3932, 0.8279, 0.4323, 0.8279, 0.4323, 0.833, 0.01977, 0.215, 0.01621, 0.2101, 0.05652, 0.2119, 0.05294, 0.2155, 0.3932, 0.8279, 0.3932, 0.8228, 0.4323, 0.8228, 0.4323, 0.8279, 0.3932, 0.8797, 0.3932, 0.8736, 0.4323, 0.8736, 0.4323, 0.8797, 0.3932, 0.8736, 0.3932, 0.8676, 0.4323, 0.8676, 0.4323, 0.8736, 0.3932, 0.8615, 0.3932, 0.8555, 0.4323, 0.8555, 0.4323, 0.8615, 0.3932, 0.833, 0.4323, 0.833, 0.4323, 0.8555, 0.3932, 0.8555, 0.1362, 0.7966, 0.1092, 0.8469, 0.1043, 0.8456, 0.09455, 0.8469, 0.09097, 0.8505, 0.06763, 0.7966, 0.09455, 0.8469, 0.06763, 0.7966, 0.09945, 0.8456, 0.1362, 0.7966, 0.1043, 0.8456, 0.09945, 0.8456, 0.06763, 0.7966, 0.09097, 0.8505, 0.08966, 0.8554, 0.06763, 0.7966, 0.06763, 0.9532, 0.06763, 0.7966, 0.08966, 0.8554, 0.09097, 0.9386, 0.1092, 0.8469, 0.1362, 0.7966, 0.1128, 0.8505, 0.1141, 0.8554, 0.1128, 0.8505, 0.1362, 0.7966, 0.1362, 0.7966, 0.1362, 0.9532, 0.1141, 0.9337, 0.1141, 0.8554, 0.1362, 0.9532, 0.1335, 0.963, 0.1141, 0.9337, 0.1141, 0.9337, 0.1335, 0.963, 0.1264, 0.9702, 0.1128, 0.9386, 0.1264, 0.9702, 0.1166, 0.9728, 0.1092, 0.9421, 0.1128, 0.9386, 0.1166, 0.9728, 0.08721, 0.9728, 0.1043, 0.9435, 0.1092, 0.9421, 0.1043, 0.9435, 0.08721, 0.9728, 0.07742, 0.9702, 0.09945, 0.9435, 0.09945, 0.9435, 0.07742, 0.9702, 0.07025, 0.963, 0.09455, 0.9421, 0.09455, 0.9421, 0.07025, 0.963, 0.06763, 0.9532, 0.09097, 0.9386, 0.191, 0.07209, 0.1957, 0.086, 0.183, 0.08977, 0.1786, 0.08005, 0.1988, 0.141, 0.1987, 0.1554, 0.1846, 0.1544, 0.184, 0.1429, 0.2374, 0.1578, 0.2359, 0.1744, 0.1964, 0.1693, 0.1987, 0.1554, 0.2359, 0.1744, 0.2334, 0.1911, 0.1919, 0.184, 0.1964, 0.1693, 0.3348, 0.845, 0.3348, 0.84, 0.3838, 0.8399, 0.3838, 0.845, 0.3348, 0.84, 0.3348, 0.8349, 0.3838, 0.8349, 0.3838, 0.8399, 0.3837, 0.7515, 0.3838, 0.8298, 0.3348, 0.8298, 0.3348, 0.7515, 0.3348, 0.8499, 0.3348, 0.845, 0.3838, 0.845, 0.3838, 0.8499, 0.3348, 0.8499, 0.3838, 0.8499, 0.3838, 0.855, 0.3348, 0.8574, 0.3348, 0.7515, 0.3348, 0.7465, 0.3837, 0.7464, 0.3837, 0.7515, 0.3837, 0.9585, 0.3837, 0.9634, 0.3348, 0.9633, 0.3348, 0.9584, 0.3348, 0.8349, 0.3348, 0.8298, 0.3838, 0.8298, 0.3838, 0.8349, 0.3348, 0.9735, 0.3348, 0.9684, 0.3837, 0.9684, 0.3837, 0.9735, 0.3348, 0.9584, 0.3348, 0.9534, 0.3837, 0.9534, 0.3837, 0.9585, 0.3348, 0.9432, 0.3348, 0.8649, 0.3838, 0.86, 0.3837, 0.9433, 0.3348, 0.8574, 0.3838, 0.855, 0.3838, 0.86, 0.3348, 0.8649, 0.3348, 0.9684, 0.3348, 0.9633, 0.3837, 0.9634, 0.3837, 0.9684, 0.3348, 0.9534, 0.3348, 0.9483, 0.3837, 0.9483, 0.3837, 0.9534, 0.3932, 0.7169, 0.4323, 0.7169, 0.4323, 0.8178, 0.3932, 0.8178, 0.1362, 0.7437, 0.06763, 0.7266, 0.068, 0.7207, 0.1633, 0.7162, 0.198, 0.09918, 0.1984, 0.1129, 0.1843, 0.1113, 0.1846, 0.1003, 0.1964, 0.1693, 0.1919, 0.184, 0.1786, 0.1759, 0.183, 0.1656, 0.1843, 0.1113, 0.1984, 0.1129, 0.1988, 0.141, 0.184, 0.1429, 0.238, 0.1415, 0.2374, 0.1578, 0.1987, 0.1554, 0.1988, 0.141, 0.2366, 0.1101, 0.238, 0.1415, 0.1988, 0.141, 0.1984, 0.1129, 0.7105, 0.224, 0.7338, 0.2387, 0.7312, 0.2485, 0.7069, 0.2276, 0.7105, 0.1359, 0.7069, 0.1323, 0.6653, 0.08205, 0.7338, 0.08205, 0.6873, 0.1408, 0.6873, 0.2191, 0.6653, 0.2387, 0.6653, 0.08205, 0.7118, 0.2191, 0.7118, 0.1408, 0.7338, 0.08205, 0.7338, 0.2387, 0.6848, 0.2583, 0.6971, 0.2289, 0.7142, 0.2583, 0.6873, 0.2191, 0.6886, 0.224, 0.6679, 0.2485, 0.6653, 0.2387, 0.6886, 0.224, 0.6922, 0.2276, 0.6751, 0.2556, 0.6679, 0.2485, 0.6922, 0.2276, 0.6971, 0.2289, 0.6848, 0.2583, 0.6751, 0.2556, 0.7105, 0.224, 0.7118, 0.2191, 0.7338, 0.2387, 0.702, 0.2289, 0.724, 0.2556, 0.7142, 0.2583, 0.6971, 0.2289, 0.6653, 0.08205, 0.6971, 0.131, 0.6902, 0.1339, 0.6971, 0.131, 0.6653, 0.08205, 0.702, 0.131, 0.6653, 0.08205, 0.7069, 0.1323, 0.702, 0.131, 0.7105, 0.1359, 0.7338, 0.08205, 0.7118, 0.1408, 0.6873, 0.1408, 0.6653, 0.08205, 0.6902, 0.1339, 0.2597, 0.1708, 0.2551, 0.1852, 0.2421, 0.1772, 0.2466, 0.167, 0.2934, 0.0655, 0.2964, 0.08047, 0.2594, 0.08741, 0.2548, 0.07322, 0.6385, 0.1338, 0.6385, 0.1389, 0.5895, 0.1389, 0.5895, 0.1338, 0.6385, 0.1338, 0.5895, 0.1338, 0.5895, 0.129, 0.6385, 0.129, 0.6385, 0.1239, 0.6385, 0.129, 0.5895, 0.129, 0.5895, 0.1239, 0.6385, 0.02794, 0.6385, 0.03544, 0.5895, 0.03544, 0.5895, 0.02794, 0.6385, 0.02045, 0.6385, 0.02794, 0.5895, 0.02794, 0.5895, 0.02045, 0.6385, 0.01049, 0.6385, 0.01556, 0.5895, 0.01556, 0.5895, 0.01049, 0.6385, 0.00542, 0.6385, 0.01049, 0.5895, 0.01049, 0.5895, 0.00542, 0.6385, 0.02045, 0.5895, 0.02045, 0.5895, 0.01556, 0.6385, 0.01556, 0.6385, 0.1188, 0.6385, 0.1239, 0.5895, 0.1239, 0.5895, 0.1188, 0.6385, 0.1138, 0.6385, 0.1188, 0.5895, 0.1188, 0.5895, 0.1138, 0.6385, 0.1138, 0.5895, 0.1138, 0.5895, 0.03544, 0.6385, 0.03544, 0.5895, 0.1491, 0.6385, 0.1491, 0.6385, 0.2274, 0.5895, 0.2274, 0.3348, 0.9483, 0.3348, 0.9432, 0.3837, 0.9433, 0.3837, 0.9483, 0.6385, 0.1389, 0.6385, 0.144, 0.5895, 0.144, 0.5895, 0.1389, 0.6385, 0.2274, 0.6385, 0.2324, 0.5895, 0.2324, 0.5895, 0.2274, 0.299, 0.09625, 0.3007, 0.1125, 0.2618, 0.1147, 0.2616, 0.1008, 0.2594, 0.08741, 0.2616, 0.1008, 0.2481, 0.1018, 0.2465, 0.09112, 0.2624, 0.1428, 0.2621, 0.1571, 0.2481, 0.156, 0.2476, 0.1446, 0.2624, 0.1428, 0.2476, 0.1446, 0.2476, 0.1129, 0.2618, 0.1147, 0.2985, 0.1762, 0.2958, 0.1926, 0.2551, 0.1852, 0.2597, 0.1708, 0.2616, 0.1008, 0.2618, 0.1147, 0.2476, 0.1129, 0.2481, 0.1018, 0.2548, 0.07322, 0.2594, 0.08741, 0.2465, 0.09112, 0.2421, 0.08119, 0.04662, 0.5508, 0.04663, 0.5558, 0.007468, 0.5559, 0.007464, 0.5508, 0.0223, 0.995, 0.01874, 0.9901, 0.05904, 0.9919, 0.05546, 0.9955, 0.04666, 0.5965, 0.04666, 0.6026, 0.007506, 0.6026, 0.007501, 0.5965, 0.04665, 0.5905, 0.04666, 0.5965, 0.007501, 0.5965, 0.007496, 0.5905, 0.04662, 0.6264, 0.04657, 0.6342, 0.007412, 0.6339, 0.007463, 0.6261, 0.4323, 0.9113, 0.3932, 0.9113, 0.3932, 0.9035, 0.4323, 0.9035, 0.007486, 0.5784, 0.007468, 0.5559, 0.04663, 0.5558, 0.04664, 0.5784, 0.04662, 0.5457, 0.04662, 0.5508, 0.007464, 0.5508, 0.00746, 0.5457, 0.04661, 0.5406, 0.04662, 0.5457, 0.00746, 0.5457, 0.007456, 0.5407, 0.04665, 0.5844, 0.04665, 0.5905, 0.007496, 0.5905, 0.007491, 0.5844, 0.3258, 0.7397, 0.3268, 0.9751, 0.3102, 0.9583, 0.311, 0.7578, 0.2288, 0.06401, 0.232, 0.0787, 0.1957, 0.086, 0.191, 0.07209, 0.1386, 0.7129, 0.1386, 0.4975, 0.1783, 0.5518, 0.1768, 0.7131, 0.3002, 0.1599, 0.2985, 0.1762, 0.2597, 0.1708, 0.2621, 0.1571, 0.04664, 0.5784, 0.04665, 0.5844, 0.007491, 0.5844, 0.007486, 0.5784, 0.7069, 0.2276, 0.7312, 0.2485, 0.724, 0.2556, 0.702, 0.2289, 0.2351, 0.4942, 0.2299, 0.4964, 0.2219, 0.485, 0.2351, 0.4811, 0.04078, 0.9675, 0.04078, 0.9596, 0.06036, 0.8862, 0.06036, 0.987, 0.04637, 0.3276, 0.04061, 0.3294, 0.0181, 0.3294, 0.0132, 0.3281, 0.04992, 0.3227, 0.04637, 0.3276, 0.0132, 0.3281, 0.009619, 0.3245, 0.04992, 0.3166, 0.04992, 0.3227, 0.009619, 0.3245, 0.008308, 0.3197, 0.04992, 0.3166, 0.008308, 0.3197, 0.03075, 0.307, 0.04637, 0.3117, 0.03075, 0.307, 0.008308, 0.3197, 0.008308, 0.2188, 0.02789, 0.3001, 0.02789, 0.3001, 0.008308, 0.2188, 0.02789, 0.2922, 0.03376, 0.2922, 0.02789, 0.2922, 0.008308, 0.2188, 0.03376, 0.2629, 0.3416, 0.466, 0.3416, 0.4054, 0.4298, 0.4054, 0.4298, 0.466, 0.4782, 0.8802, 0.4782, 0.9292, 0.4482, 0.9292, 0.4454, 0.8611, 0.3416, 0.6814, 0.3416, 0.466, 0.3735, 0.5835, 0.3735, 0.6618, 0.3966, 0.5786, 0.393, 0.575, 0.3416, 0.466, 0.4298, 0.466, 0.4372, 0.2732, 0.4408, 0.2696, 0.47, 0.299, 0.4592, 0.3097, 0.4592, 0.3097, 0.4445, 0.3137, 0.4323, 0.2745, 0.4372, 0.2732, 0.4445, 0.3137, 0.4151, 0.3137, 0.4274, 0.2745, 0.4323, 0.2745, 0.4274, 0.2745, 0.4151, 0.3137, 0.4005, 0.3097, 0.4225, 0.2732, 0.4225, 0.2732, 0.4005, 0.3097, 0.3897, 0.299, 0.4189, 0.2696, 0.3897, 0.299, 0.3858, 0.2843, 0.4176, 0.2647, 0.4189, 0.2696, 0.3858, 0.2843, 0.3858, 0.06894, 0.4176, 0.1864, 0.4176, 0.2647, 0.1376, 0.438, 0.1209, 0.5938, 0.1068, 0.5952, 0.1238, 0.4365, 0.4739, 0.06894, 0.4739, 0.2843, 0.4421, 0.2647, 0.4421, 0.1864, 0.1238, 0.4365, 0.1068, 0.5952, 0.06201, 0.6465, 0.08486, 0.4324])
me_21604_00_006.materials.append(mat_9_detail_material)
me_21604_00_006.update()

# ---- objects
ob_9_detail = bpy.data.objects.new('9_Detail', me_21604_00_006)

# ---- transforms, parenting, visibility, modifiers, constraints
ob_9_detail.location = (0.0, 0.0, 0.0)

# ---- collection membership
col_collection.objects.link(ob_9_detail)

# ---- scene / render settings (as saved in the file)
scene.frame_start = 1; scene.frame_end = 250; scene.frame_set(1)
scene.render.engine = 'BLENDER_EEVEE_NEXT'
scene.cycles.sampling_pattern = 'TABULATED_SOBOL'
bpy.context.view_layer.update()

# ---- added for rendering (the .blend has no active camera and no usable light): camera, sun
cam_auto = bpy.data.cameras.new('AutoCamera')
cam_auto.lens = 50.0
cam_auto.sensor_width = 36.0
cam_auto.clip_end = 1093.87
ob_auto_camera = bpy.data.objects.new('AutoCamera', cam_auto)
scene.collection.objects.link(ob_auto_camera)
ob_auto_camera.location = (62.3288, -99.5642, 55.363)
ob_auto_camera.rotation_euler = (1.09748, -7.21219e-08, 0.694738)
scene.camera = ob_auto_camera
light_auto_sun = bpy.data.lights.new('AutoSun', 'SUN')
light_auto_sun.energy = 3.0
light_auto_sun.angle = 0.0523599
ob_auto_sun = bpy.data.objects.new('AutoSun', light_auto_sun)
scene.collection.objects.link(ob_auto_sun)
ob_auto_sun.rotation_euler = (0.872665, 0.174533, 0.523599)
bpy.context.view_layer.update()
